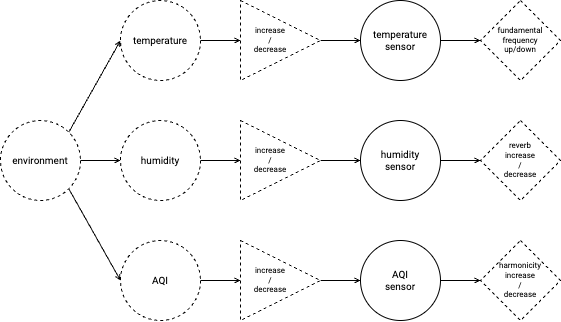

The diagram above was exported from draw.io. Its source (the exported page's mxGraphModel, read from the mxfile embedded in the PNG):
<mxGraphModel dx="1877" dy="1187" grid="1" gridSize="10" guides="1" tooltips="1" connect="1" arrows="1" fold="1" page="1" pageScale="1" pageWidth="850" pageHeight="1100" math="0" shadow="0">
  <root>
    <mxCell id="0" />
    <mxCell id="1" parent="0" />
    <mxCell id="2" style="rounded=0;orthogonalLoop=1;jettySize=auto;html=1;entryX=0;entryY=0.5;entryDx=0;entryDy=0;exitX=1;exitY=0;exitDx=0;exitDy=0;endArrow=open;endFill=0;endSize=4;fontFamily=Roboto;fontSource=https%3A%2F%2Ffonts.googleapis.com%2Fcss%3Ffamily%3DRoboto;" edge="1" source="5" target="7" parent="1">
      <mxGeometry relative="1" as="geometry" />
    </mxCell>
    <mxCell id="3" style="rounded=0;orthogonalLoop=1;jettySize=auto;html=1;entryX=0;entryY=0.5;entryDx=0;entryDy=0;endArrow=open;endFill=0;endSize=4;fontFamily=Roboto;fontSource=https%3A%2F%2Ffonts.googleapis.com%2Fcss%3Ffamily%3DRoboto;" edge="1" source="5" target="9" parent="1">
      <mxGeometry relative="1" as="geometry" />
    </mxCell>
    <mxCell id="4" style="rounded=0;orthogonalLoop=1;jettySize=auto;html=1;entryX=0;entryY=0.5;entryDx=0;entryDy=0;exitX=1;exitY=1;exitDx=0;exitDy=0;endArrow=open;endFill=0;endSize=4;fontFamily=Roboto;fontSource=https%3A%2F%2Ffonts.googleapis.com%2Fcss%3Ffamily%3DRoboto;" edge="1" source="5" target="11" parent="1">
      <mxGeometry relative="1" as="geometry" />
    </mxCell>
    <mxCell id="5" value="environment" style="ellipse;whiteSpace=wrap;html=1;aspect=fixed;dashed=1;fontSize=10;fontFamily=Roboto;fontSource=https%3A%2F%2Ffonts.googleapis.com%2Fcss%3Ffamily%3DRoboto;" vertex="1" parent="1">
      <mxGeometry x="920" y="400" width="80" height="80" as="geometry" />
    </mxCell>
    <mxCell id="6" style="rounded=0;orthogonalLoop=1;jettySize=auto;html=1;entryX=0;entryY=0.5;entryDx=0;entryDy=0;endArrow=open;endFill=0;endSize=4;fontFamily=Roboto;fontSource=https%3A%2F%2Ffonts.googleapis.com%2Fcss%3Ffamily%3DRoboto;" edge="1" source="7" target="19" parent="1">
      <mxGeometry relative="1" as="geometry" />
    </mxCell>
    <mxCell id="7" value="temperature" style="ellipse;whiteSpace=wrap;html=1;aspect=fixed;dashed=1;fontSize=10;fontFamily=Roboto;fontSource=https%3A%2F%2Ffonts.googleapis.com%2Fcss%3Ffamily%3DRoboto;" vertex="1" parent="1">
      <mxGeometry x="1040" y="280" width="80" height="80" as="geometry" />
    </mxCell>
    <mxCell id="8" style="rounded=0;orthogonalLoop=1;jettySize=auto;html=1;entryX=0;entryY=0.5;entryDx=0;entryDy=0;endArrow=open;endFill=0;endSize=4;fontFamily=Roboto;fontSource=https%3A%2F%2Ffonts.googleapis.com%2Fcss%3Ffamily%3DRoboto;" edge="1" source="9" target="21" parent="1">
      <mxGeometry relative="1" as="geometry" />
    </mxCell>
    <mxCell id="9" value="humidity" style="ellipse;whiteSpace=wrap;html=1;aspect=fixed;dashed=1;fontSize=10;fontFamily=Roboto;fontSource=https%3A%2F%2Ffonts.googleapis.com%2Fcss%3Ffamily%3DRoboto;" vertex="1" parent="1">
      <mxGeometry x="1040" y="400" width="80" height="80" as="geometry" />
    </mxCell>
    <mxCell id="10" style="rounded=0;orthogonalLoop=1;jettySize=auto;html=1;entryX=0;entryY=0.5;entryDx=0;entryDy=0;endArrow=open;endFill=0;endSize=4;fontFamily=Roboto;fontSource=https%3A%2F%2Ffonts.googleapis.com%2Fcss%3Ffamily%3DRoboto;" edge="1" source="11" target="23" parent="1">
      <mxGeometry relative="1" as="geometry" />
    </mxCell>
    <mxCell id="11" value="AQI" style="ellipse;whiteSpace=wrap;html=1;aspect=fixed;dashed=1;fontSize=10;fontFamily=Roboto;fontSource=https%3A%2F%2Ffonts.googleapis.com%2Fcss%3Ffamily%3DRoboto;" vertex="1" parent="1">
      <mxGeometry x="1040" y="520" width="80" height="80" as="geometry" />
    </mxCell>
    <mxCell id="12" style="rounded=0;orthogonalLoop=1;jettySize=auto;html=1;entryX=0;entryY=0.5;entryDx=0;entryDy=0;endArrow=open;endFill=0;endSize=4;fontFamily=Roboto;fontSource=https%3A%2F%2Ffonts.googleapis.com%2Fcss%3Ffamily%3DRoboto;" edge="1" source="13" target="24" parent="1">
      <mxGeometry relative="1" as="geometry" />
    </mxCell>
    <mxCell id="13" value="t&lt;span style=&quot;background-color: initial;&quot;&gt;emperature&lt;/span&gt;&lt;div&gt;&lt;div&gt;sensor&lt;/div&gt;&lt;/div&gt;" style="ellipse;whiteSpace=wrap;html=1;aspect=fixed;fontSize=10;fontFamily=Roboto;fontSource=https%3A%2F%2Ffonts.googleapis.com%2Fcss%3Ffamily%3DRoboto;" vertex="1" parent="1">
      <mxGeometry x="1280" y="280" width="80" height="80" as="geometry" />
    </mxCell>
    <mxCell id="14" style="rounded=0;orthogonalLoop=1;jettySize=auto;html=1;entryX=0;entryY=0.5;entryDx=0;entryDy=0;endArrow=open;endFill=0;endSize=4;fontFamily=Roboto;fontSource=https%3A%2F%2Ffonts.googleapis.com%2Fcss%3Ffamily%3DRoboto;" edge="1" source="15" target="25" parent="1">
      <mxGeometry relative="1" as="geometry" />
    </mxCell>
    <mxCell id="15" value="humidity&lt;div&gt;sensor&lt;/div&gt;" style="ellipse;whiteSpace=wrap;html=1;aspect=fixed;fontSize=10;fontFamily=Roboto;fontSource=https%3A%2F%2Ffonts.googleapis.com%2Fcss%3Ffamily%3DRoboto;" vertex="1" parent="1">
      <mxGeometry x="1280" y="400" width="80" height="80" as="geometry" />
    </mxCell>
    <mxCell id="16" style="rounded=0;orthogonalLoop=1;jettySize=auto;html=1;entryX=0;entryY=0.5;entryDx=0;entryDy=0;endArrow=open;endFill=0;endSize=4;fontFamily=Roboto;fontSource=https%3A%2F%2Ffonts.googleapis.com%2Fcss%3Ffamily%3DRoboto;" edge="1" source="17" target="26" parent="1">
      <mxGeometry relative="1" as="geometry" />
    </mxCell>
    <mxCell id="17" value="AQI&lt;div&gt;sensor&lt;/div&gt;" style="ellipse;whiteSpace=wrap;html=1;aspect=fixed;fontSize=10;fontFamily=Roboto;fontSource=https%3A%2F%2Ffonts.googleapis.com%2Fcss%3Ffamily%3DRoboto;" vertex="1" parent="1">
      <mxGeometry x="1280" y="520" width="80" height="80" as="geometry" />
    </mxCell>
    <mxCell id="18" style="rounded=0;orthogonalLoop=1;jettySize=auto;html=1;entryX=0;entryY=0.5;entryDx=0;entryDy=0;endArrow=open;endFill=0;endSize=4;fontFamily=Roboto;fontSource=https%3A%2F%2Ffonts.googleapis.com%2Fcss%3Ffamily%3DRoboto;" edge="1" source="19" target="13" parent="1">
      <mxGeometry relative="1" as="geometry" />
    </mxCell>
    <mxCell id="19" value="&lt;div style=&quot;font-size: 8px;&quot;&gt;increase&lt;/div&gt;&lt;div style=&quot;font-size: 8px;&quot;&gt;/&lt;/div&gt;&lt;div style=&quot;font-size: 8px;&quot;&gt;decrease&lt;/div&gt;" style="triangle;whiteSpace=wrap;html=1;spacingLeft=-20;align=center;fontSize=8;dashed=1;strokeWidth=1;rounded=0;shadow=0;fontFamily=Roboto;fontSource=https%3A%2F%2Ffonts.googleapis.com%2Fcss%3Ffamily%3DRoboto;" vertex="1" parent="1">
      <mxGeometry x="1160" y="280" width="80" height="80" as="geometry" />
    </mxCell>
    <mxCell id="20" style="rounded=0;orthogonalLoop=1;jettySize=auto;html=1;entryX=0;entryY=0.5;entryDx=0;entryDy=0;endArrow=open;endFill=0;endSize=4;fontFamily=Roboto;fontSource=https%3A%2F%2Ffonts.googleapis.com%2Fcss%3Ffamily%3DRoboto;" edge="1" source="21" target="15" parent="1">
      <mxGeometry relative="1" as="geometry" />
    </mxCell>
    <mxCell id="21" value="&lt;div style=&quot;font-size: 8px;&quot;&gt;increase&lt;/div&gt;&lt;div style=&quot;font-size: 8px;&quot;&gt;/&lt;/div&gt;&lt;div style=&quot;font-size: 8px;&quot;&gt;decrease&lt;/div&gt;" style="triangle;whiteSpace=wrap;html=1;spacingLeft=-20;align=center;fontSize=8;dashed=1;strokeWidth=1;rounded=0;shadow=0;fontFamily=Roboto;fontSource=https%3A%2F%2Ffonts.googleapis.com%2Fcss%3Ffamily%3DRoboto;" vertex="1" parent="1">
      <mxGeometry x="1160" y="400" width="80" height="80" as="geometry" />
    </mxCell>
    <mxCell id="22" style="rounded=0;orthogonalLoop=1;jettySize=auto;html=1;entryX=0;entryY=0.5;entryDx=0;entryDy=0;endArrow=open;endFill=0;endSize=4;fontFamily=Roboto;fontSource=https%3A%2F%2Ffonts.googleapis.com%2Fcss%3Ffamily%3DRoboto;" edge="1" source="23" target="17" parent="1">
      <mxGeometry relative="1" as="geometry" />
    </mxCell>
    <mxCell id="23" value="&lt;div style=&quot;font-size: 8px;&quot;&gt;increase&lt;/div&gt;&lt;div style=&quot;font-size: 8px;&quot;&gt;/&lt;/div&gt;&lt;div style=&quot;font-size: 8px;&quot;&gt;decrease&lt;/div&gt;" style="triangle;whiteSpace=wrap;html=1;spacingLeft=-20;align=center;fontSize=8;dashed=1;strokeWidth=1;rounded=0;shadow=0;fontFamily=Roboto;fontSource=https%3A%2F%2Ffonts.googleapis.com%2Fcss%3Ffamily%3DRoboto;" vertex="1" parent="1">
      <mxGeometry x="1160" y="520" width="80" height="80" as="geometry" />
    </mxCell>
    <mxCell id="24" value="fundamental&lt;div style=&quot;font-size: 8px;&quot;&gt;frequency&lt;/div&gt;&lt;div style=&quot;font-size: 8px;&quot;&gt;up/down&lt;/div&gt;" style="rhombus;whiteSpace=wrap;html=1;fontSize=8;dashed=1;strokeWidth=1;perimeterSpacing=0;fontFamily=Roboto;fontSource=https%3A%2F%2Ffonts.googleapis.com%2Fcss%3Ffamily%3DRoboto;" vertex="1" parent="1">
      <mxGeometry x="1400" y="280" width="80" height="80" as="geometry" />
    </mxCell>
    <mxCell id="25" value="reverb&lt;div&gt;increase&lt;/div&gt;&lt;div&gt;/&lt;/div&gt;&lt;div&gt;decrease&lt;/div&gt;" style="rhombus;whiteSpace=wrap;html=1;fontSize=8;dashed=1;strokeWidth=1;perimeterSpacing=0;fontFamily=Roboto;fontSource=https%3A%2F%2Ffonts.googleapis.com%2Fcss%3Ffamily%3DRoboto;" vertex="1" parent="1">
      <mxGeometry x="1400" y="400" width="80" height="80" as="geometry" />
    </mxCell>
    <mxCell id="26" value="harmonicity&lt;div&gt;increase&lt;/div&gt;&lt;div&gt;/&lt;/div&gt;&lt;div&gt;decrease&lt;/div&gt;" style="rhombus;whiteSpace=wrap;html=1;fontSize=8;dashed=1;strokeWidth=1;perimeterSpacing=0;fontFamily=Roboto;fontSource=https%3A%2F%2Ffonts.googleapis.com%2Fcss%3Ffamily%3DRoboto;" vertex="1" parent="1">
      <mxGeometry x="1400" y="520" width="80" height="80" as="geometry" />
    </mxCell>
  </root>
</mxGraphModel>